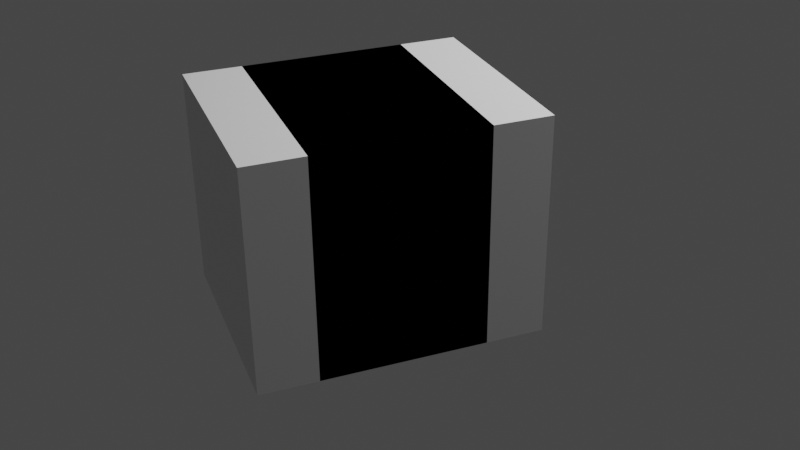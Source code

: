 # Source: demo.blend  (saved by Blender 2.81.16; exported with 4.5.12 LTS)
import bpy
from mathutils import Matrix  # noqa: F401  (used for matrix-valued properties, if any)

bpy.ops.wm.read_factory_settings(use_empty=True)
scene = bpy.context.scene
scene.name = 'BoleanDemo'

# ---- collections
col_collection_002 = bpy.data.collections.new('Collection.002'); scene.collection.children.link(col_collection_002)

# ---- materials (node trees are filled in below, after node groups)
mat_material_002 = bpy.data.materials.new('Material.002')
mat_material_002.alpha_threshold = 0.0
mat_material_002.line_color = (0.0, 0.0, 0.0, 1.0)

# ---- material node trees
mat_material_002.use_nodes = True; mat_material_002.node_tree.nodes.clear()
_N = mat_material_002.node_tree.nodes; _L = mat_material_002.node_tree.links
n0 = _N.new('ShaderNodeOutputMaterial'); n0.name = 'Material Output'; n0.location = (300, 300)
n1 = _N.new('ShaderNodeBsdfPrincipled'); n1.name = 'Principled BSDF'; n1.location = (10, 300)
n1.distribution = 'GGX'
n1.subsurface_method = 'BURLEY'
n1.inputs[2].default_value = 0.4
n1.inputs[3].default_value = 1.45
n1.inputs[27].default_value = (0.0, 0.0, 0.0, 1.0)
n1.inputs[28].default_value = 1.0
_L.new(n1.outputs[0], n0.inputs[0])
n0.is_active_output = True

# ---- world
world_world_002 = bpy.data.worlds.new('World.002'); scene.world = world_world_002
world_world_002.use_nodes = True; world_world_002.node_tree.nodes.clear()
_N = world_world_002.node_tree.nodes; _L = world_world_002.node_tree.links
n0 = _N.new('ShaderNodeOutputWorld'); n0.name = 'World Output'; n0.location = (300, 300)
n1 = _N.new('ShaderNodeBackground'); n1.name = 'Background'; n1.location = (10, 300)
n1.inputs[0].default_value = (0.05088, 0.05088, 0.05088, 1.0)
_L.new(n1.outputs[0], n0.inputs[0])
n0.is_active_output = True
world_world_002.color = (0.05088, 0.05088, 0.05088)
world_world_002.use_sun_shadow = False
world_world_002.sun_shadow_jitter_overblur = 0.0

# ---- cameras
cam_camera_002 = bpy.data.cameras.new('Camera.002')

# ---- lights
light_light_002 = bpy.data.lights.new('Light.002', 'POINT')
light_light_002.transmission_factor = 0.0
light_light_002.energy = 1000.0
light_light_002.shadow_soft_size = 0.1
light_light_002.shadow_maximum_resolution = 0.006
light_light_002.use_absolute_resolution = True

# ---- meshes
me_cube_003 = bpy.data.meshes.new('Cube.003')
me_cube_003.from_pydata([(1.0, 1.0, 1.0), (1.0, 1.0, -1.0), (1.0, -1.0, 1.0), (1.0, -1.0, -1.0), (-1.0, 1.0, 1.0), (-1.0, 1.0, -1.0), (-1.0, -1.0, 1.0), (-1.0, -1.0, -1.0)], [], [(0, 4, 6, 2), (3, 2, 6, 7), (7, 6, 4, 5), (5, 1, 3, 7), (1, 0, 2, 3), (5, 4, 0, 1)])
_uv = me_cube_003.uv_layers.new(name='UVMap')
_uv.uv.foreach_set('vector', [0.625, 0.5, 0.875, 0.5, 0.875, 0.75, 0.625, 0.75, 0.375, 0.75, 0.625, 0.75, 0.625, 1.0, 0.375, 1.0, 0.375, 0.0, 0.625, 0.0, 0.625, 0.25, 0.375, 0.25, 0.125, 0.5, 0.375, 0.5, 0.375, 0.75, 0.125, 0.75, 0.375, 0.5, 0.625, 0.5, 0.625, 0.75, 0.375, 0.75, 0.375, 0.25, 0.625, 0.25, 0.625, 0.5, 0.375, 0.5])
me_cube_003.materials.append(mat_material_002)
me_cube_003.use_remesh_preserve_volume = False
me_cube_003.use_remesh_preserve_attributes = False
me_cube_003.use_mirror_vertex_groups = False
me_cube_003.update()
me_cube_004 = bpy.data.meshes.new('Cube.004')
me_cube_004.from_pydata([(1.0, 1.0, 1.0), (1.0, 1.0, -1.0), (1.0, -1.0, 1.0), (1.0, -1.0, -1.0), (-1.0, 1.0, 1.0), (-1.0, 1.0, -1.0), (-1.0, -1.0, 1.0), (-1.0, -1.0, -1.0)], [], [(0, 4, 6, 2), (3, 2, 6, 7), (7, 6, 4, 5), (5, 1, 3, 7), (1, 0, 2, 3), (5, 4, 0, 1)])
_uv = me_cube_004.uv_layers.new(name='UVMap')
_uv.uv.foreach_set('vector', [0.625, 0.5, 0.875, 0.5, 0.875, 0.75, 0.625, 0.75, 0.375, 0.75, 0.625, 0.75, 0.625, 1.0, 0.375, 1.0, 0.375, 0.0, 0.625, 0.0, 0.625, 0.25, 0.375, 0.25, 0.125, 0.5, 0.375, 0.5, 0.375, 0.75, 0.125, 0.75, 0.375, 0.5, 0.625, 0.5, 0.625, 0.75, 0.375, 0.75, 0.375, 0.25, 0.625, 0.25, 0.625, 0.5, 0.375, 0.5])
me_cube_004.materials.append(mat_material_002)
me_cube_004.use_remesh_preserve_volume = False
me_cube_004.use_remesh_preserve_attributes = False
me_cube_004.use_mirror_vertex_groups = False
me_cube_004.update()

# ---- objects
ob_cube_003 = bpy.data.objects.new('Cube.003', me_cube_003)
ob_light_002 = bpy.data.objects.new('Light.002', light_light_002)
ob_camera_002 = bpy.data.objects.new('Camera.002', cam_camera_002)
ob_cube_004 = bpy.data.objects.new('Cube.004', me_cube_004)

# ---- transforms, parenting, visibility, modifiers, constraints
ob_cube_003.location = (0.2083, 0.0, 0.0)
ob_cube_003.scale = (0.4, 0.4, 0.4)
ob_cube_003.lock_rotations_4d = False
ob_cube_003.empty_display_type = 'ARROWS'
ob_cube_003.lineart.crease_threshold = 0.0
ob_light_002.location = (3.457, -0.5191, 3.347)
ob_light_002.rotation_euler = (0.6503, 0.05522, 3.505)
ob_light_002.lock_rotations_4d = False
ob_light_002.empty_display_type = 'ARROWS'
ob_light_002.color = (0.0, 0.0, 0.0, 0.0)
ob_light_002.lineart.crease_threshold = 0.0
ob_camera_002.location = (-0.9633, -3.225, 1.752)
ob_camera_002.rotation_mode = 'QUATERNION'
ob_camera_002.rotation_quaternion = (0.8447, 0.5039, -0.08774, -0.1577)
ob_camera_002.lineart.crease_threshold = 0.0
ob_cube_004.location = (0.0, 0.0, 0.0)
ob_cube_004.scale = (0.4, 0.4, 0.4)
ob_cube_004.lock_rotations_4d = False
ob_cube_004.empty_display_type = 'ARROWS'
ob_cube_004.lineart.crease_threshold = 0.0

# ---- collection membership
col_collection_002.objects.link(ob_cube_003)
col_collection_002.objects.link(ob_light_002)
col_collection_002.objects.link(ob_camera_002)
col_collection_002.objects.link(ob_cube_004)

# ---- scene / render settings (as saved in the file)
scene.camera = ob_camera_002
scene.frame_start = 1; scene.frame_end = 48; scene.frame_set(19)
scene.render.engine = 'BLENDER_EEVEE_NEXT'
scene.render.image_settings.file_format = 'FFMPEG'
scene.render.image_settings.color_mode = 'RGB'
scene.cycles.use_denoising = False
scene.cycles.samples = 128
scene.cycles.sampling_pattern = 'TABULATED_SOBOL'
scene.cycles.use_adaptive_sampling = False
scene.cycles.use_light_tree = False
scene.view_settings.view_transform = 'Filmic'
bpy.context.view_layer.update()
